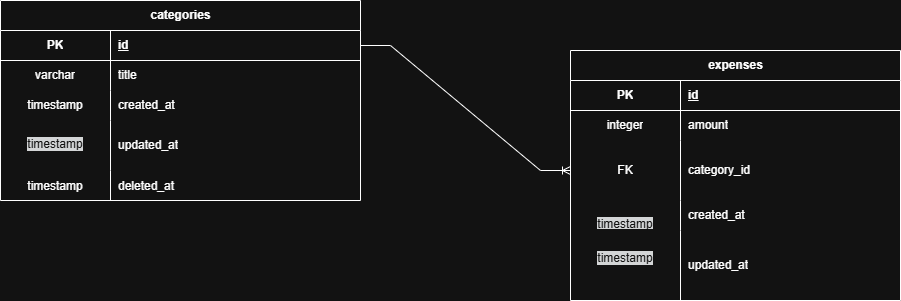

The diagram above was exported from draw.io. Its source (the exported page's mxGraphModel, read from the mxfile embedded in the PNG):
<mxGraphModel dx="2264" dy="777" grid="1" gridSize="10" guides="1" tooltips="1" connect="1" arrows="1" fold="1" page="1" pageScale="1" pageWidth="850" pageHeight="1100" math="0" shadow="0">
  <root>
    <mxCell id="0" />
    <mxCell id="1" parent="0" />
    <mxCell id="dgdQL0TwEkuATovv19hH-1" parent="1" style="shape=table;startSize=30;container=1;collapsible=1;childLayout=tableLayout;fixedRows=1;rowLines=0;fontStyle=1;align=center;resizeLast=1;html=1;" value="categories" vertex="1">
      <mxGeometry height="200" width="360" x="-250" y="50" as="geometry">
        <mxRectangle height="30" width="100" x="40" y="140" as="alternateBounds" />
      </mxGeometry>
    </mxCell>
    <mxCell id="dgdQL0TwEkuATovv19hH-2" parent="dgdQL0TwEkuATovv19hH-1" style="shape=tableRow;horizontal=0;startSize=0;swimlaneHead=0;swimlaneBody=0;fillColor=none;collapsible=0;dropTarget=0;points=[[0,0.5],[1,0.5]];portConstraint=eastwest;top=0;left=0;right=0;bottom=1;" value="" vertex="1">
      <mxGeometry height="30" width="360" y="30" as="geometry" />
    </mxCell>
    <mxCell id="dgdQL0TwEkuATovv19hH-3" parent="dgdQL0TwEkuATovv19hH-2" style="shape=partialRectangle;connectable=0;fillColor=none;top=0;left=0;bottom=0;right=0;fontStyle=1;overflow=hidden;whiteSpace=wrap;html=1;" value="PK" vertex="1">
      <mxGeometry height="30" width="110" as="geometry">
        <mxRectangle height="30" width="110" as="alternateBounds" />
      </mxGeometry>
    </mxCell>
    <mxCell id="dgdQL0TwEkuATovv19hH-4" parent="dgdQL0TwEkuATovv19hH-2" style="shape=partialRectangle;connectable=0;fillColor=none;top=0;left=0;bottom=0;right=0;align=left;spacingLeft=6;fontStyle=5;overflow=hidden;whiteSpace=wrap;html=1;" value="id" vertex="1">
      <mxGeometry height="30" width="250" x="110" as="geometry">
        <mxRectangle height="30" width="250" as="alternateBounds" />
      </mxGeometry>
    </mxCell>
    <mxCell id="dgdQL0TwEkuATovv19hH-5" parent="dgdQL0TwEkuATovv19hH-1" style="shape=tableRow;horizontal=0;startSize=0;swimlaneHead=0;swimlaneBody=0;fillColor=none;collapsible=0;dropTarget=0;points=[[0,0.5],[1,0.5]];portConstraint=eastwest;top=0;left=0;right=0;bottom=0;" value="" vertex="1">
      <mxGeometry height="30" width="360" y="60" as="geometry" />
    </mxCell>
    <mxCell id="dgdQL0TwEkuATovv19hH-6" parent="dgdQL0TwEkuATovv19hH-5" style="shape=partialRectangle;connectable=0;fillColor=none;top=0;left=0;bottom=0;right=0;editable=1;overflow=hidden;whiteSpace=wrap;html=1;" value="varchar" vertex="1">
      <mxGeometry height="30" width="110" as="geometry">
        <mxRectangle height="30" width="110" as="alternateBounds" />
      </mxGeometry>
    </mxCell>
    <mxCell id="dgdQL0TwEkuATovv19hH-7" parent="dgdQL0TwEkuATovv19hH-5" style="shape=partialRectangle;connectable=0;fillColor=none;top=0;left=0;bottom=0;right=0;align=left;spacingLeft=6;overflow=hidden;whiteSpace=wrap;html=1;" value="title" vertex="1">
      <mxGeometry height="30" width="250" x="110" as="geometry">
        <mxRectangle height="30" width="250" as="alternateBounds" />
      </mxGeometry>
    </mxCell>
    <mxCell id="dgdQL0TwEkuATovv19hH-8" parent="dgdQL0TwEkuATovv19hH-1" style="shape=tableRow;horizontal=0;startSize=0;swimlaneHead=0;swimlaneBody=0;fillColor=none;collapsible=0;dropTarget=0;points=[[0,0.5],[1,0.5]];portConstraint=eastwest;top=0;left=0;right=0;bottom=0;" value="" vertex="1">
      <mxGeometry height="30" width="360" y="90" as="geometry" />
    </mxCell>
    <mxCell id="dgdQL0TwEkuATovv19hH-9" parent="dgdQL0TwEkuATovv19hH-8" style="shape=partialRectangle;connectable=0;fillColor=none;top=0;left=0;bottom=0;right=0;editable=1;overflow=hidden;whiteSpace=wrap;html=1;" value="timestamp" vertex="1">
      <mxGeometry height="30" width="110" as="geometry">
        <mxRectangle height="30" width="110" as="alternateBounds" />
      </mxGeometry>
    </mxCell>
    <mxCell id="dgdQL0TwEkuATovv19hH-10" parent="dgdQL0TwEkuATovv19hH-8" style="shape=partialRectangle;connectable=0;fillColor=none;top=0;left=0;bottom=0;right=0;align=left;spacingLeft=6;overflow=hidden;whiteSpace=wrap;html=1;" value="created_at" vertex="1">
      <mxGeometry height="30" width="250" x="110" as="geometry">
        <mxRectangle height="30" width="250" as="alternateBounds" />
      </mxGeometry>
    </mxCell>
    <mxCell id="dgdQL0TwEkuATovv19hH-11" parent="dgdQL0TwEkuATovv19hH-1" style="shape=tableRow;horizontal=0;startSize=0;swimlaneHead=0;swimlaneBody=0;fillColor=none;collapsible=0;dropTarget=0;points=[[0,0.5],[1,0.5]];portConstraint=eastwest;top=0;left=0;right=0;bottom=0;" value="" vertex="1">
      <mxGeometry height="50" width="360" y="120" as="geometry" />
    </mxCell>
    <mxCell id="dgdQL0TwEkuATovv19hH-12" parent="dgdQL0TwEkuATovv19hH-11" style="shape=partialRectangle;connectable=0;fillColor=none;top=0;left=0;bottom=0;right=0;editable=1;overflow=hidden;whiteSpace=wrap;html=1;" value="&#10;&lt;span style=&quot;color: rgb(255, 255, 255); font-family: Helvetica; font-size: 12px; font-style: normal; font-variant-ligatures: normal; font-variant-caps: normal; font-weight: 400; letter-spacing: normal; orphans: 2; text-align: center; text-indent: 0px; text-transform: none; widows: 2; word-spacing: 0px; -webkit-text-stroke-width: 0px; white-space: normal; background-color: rgb(27, 29, 30); text-decoration-thickness: initial; text-decoration-style: initial; text-decoration-color: initial; display: inline !important; float: none;&quot;&gt;timestamp&lt;/span&gt;&#10;&#10;" vertex="1">
      <mxGeometry height="50" width="110" as="geometry">
        <mxRectangle height="50" width="110" as="alternateBounds" />
      </mxGeometry>
    </mxCell>
    <mxCell id="dgdQL0TwEkuATovv19hH-13" parent="dgdQL0TwEkuATovv19hH-11" style="shape=partialRectangle;connectable=0;fillColor=none;top=0;left=0;bottom=0;right=0;align=left;spacingLeft=6;overflow=hidden;whiteSpace=wrap;html=1;" value="updated_at" vertex="1">
      <mxGeometry height="50" width="250" x="110" as="geometry">
        <mxRectangle height="50" width="250" as="alternateBounds" />
      </mxGeometry>
    </mxCell>
    <mxCell id="dgdQL0TwEkuATovv19hH-34" parent="dgdQL0TwEkuATovv19hH-1" style="shape=tableRow;horizontal=0;startSize=0;swimlaneHead=0;swimlaneBody=0;fillColor=none;collapsible=0;dropTarget=0;points=[[0,0.5],[1,0.5]];portConstraint=eastwest;top=0;left=0;right=0;bottom=0;" value="" vertex="1">
      <mxGeometry height="30" width="360" y="170" as="geometry" />
    </mxCell>
    <mxCell id="dgdQL0TwEkuATovv19hH-35" parent="dgdQL0TwEkuATovv19hH-34" style="shape=partialRectangle;connectable=0;fillColor=none;top=0;left=0;bottom=0;right=0;editable=1;overflow=hidden;" value="timestamp" vertex="1">
      <mxGeometry height="30" width="110" as="geometry">
        <mxRectangle height="30" width="110" as="alternateBounds" />
      </mxGeometry>
    </mxCell>
    <mxCell id="dgdQL0TwEkuATovv19hH-36" parent="dgdQL0TwEkuATovv19hH-34" style="shape=partialRectangle;connectable=0;fillColor=none;top=0;left=0;bottom=0;right=0;align=left;spacingLeft=6;overflow=hidden;" value="deleted_at" vertex="1">
      <mxGeometry height="30" width="250" x="110" as="geometry">
        <mxRectangle height="30" width="250" as="alternateBounds" />
      </mxGeometry>
    </mxCell>
    <mxCell id="dgdQL0TwEkuATovv19hH-40" parent="1" style="shape=table;startSize=30;container=1;collapsible=1;childLayout=tableLayout;fixedRows=1;rowLines=0;fontStyle=1;align=center;resizeLast=1;html=1;" value="expenses" vertex="1">
      <mxGeometry height="250" width="330" x="320" y="100" as="geometry" />
    </mxCell>
    <mxCell id="dgdQL0TwEkuATovv19hH-41" parent="dgdQL0TwEkuATovv19hH-40" style="shape=tableRow;horizontal=0;startSize=0;swimlaneHead=0;swimlaneBody=0;fillColor=none;collapsible=0;dropTarget=0;points=[[0,0.5],[1,0.5]];portConstraint=eastwest;top=0;left=0;right=0;bottom=1;" value="" vertex="1">
      <mxGeometry height="30" width="330" y="30" as="geometry" />
    </mxCell>
    <mxCell id="dgdQL0TwEkuATovv19hH-42" parent="dgdQL0TwEkuATovv19hH-41" style="shape=partialRectangle;connectable=0;fillColor=none;top=0;left=0;bottom=0;right=0;fontStyle=1;overflow=hidden;whiteSpace=wrap;html=1;" value="PK" vertex="1">
      <mxGeometry height="30" width="110" as="geometry">
        <mxRectangle height="30" width="110" as="alternateBounds" />
      </mxGeometry>
    </mxCell>
    <mxCell id="dgdQL0TwEkuATovv19hH-43" parent="dgdQL0TwEkuATovv19hH-41" style="shape=partialRectangle;connectable=0;fillColor=none;top=0;left=0;bottom=0;right=0;align=left;spacingLeft=6;fontStyle=5;overflow=hidden;whiteSpace=wrap;html=1;" value="id" vertex="1">
      <mxGeometry height="30" width="220" x="110" as="geometry">
        <mxRectangle height="30" width="220" as="alternateBounds" />
      </mxGeometry>
    </mxCell>
    <mxCell id="dgdQL0TwEkuATovv19hH-44" parent="dgdQL0TwEkuATovv19hH-40" style="shape=tableRow;horizontal=0;startSize=0;swimlaneHead=0;swimlaneBody=0;fillColor=none;collapsible=0;dropTarget=0;points=[[0,0.5],[1,0.5]];portConstraint=eastwest;top=0;left=0;right=0;bottom=0;" value="" vertex="1">
      <mxGeometry height="30" width="330" y="60" as="geometry" />
    </mxCell>
    <mxCell id="dgdQL0TwEkuATovv19hH-45" parent="dgdQL0TwEkuATovv19hH-44" style="shape=partialRectangle;connectable=0;fillColor=none;top=0;left=0;bottom=0;right=0;editable=1;overflow=hidden;whiteSpace=wrap;html=1;" value="integer" vertex="1">
      <mxGeometry height="30" width="110" as="geometry">
        <mxRectangle height="30" width="110" as="alternateBounds" />
      </mxGeometry>
    </mxCell>
    <mxCell id="dgdQL0TwEkuATovv19hH-46" parent="dgdQL0TwEkuATovv19hH-44" style="shape=partialRectangle;connectable=0;fillColor=none;top=0;left=0;bottom=0;right=0;align=left;spacingLeft=6;overflow=hidden;whiteSpace=wrap;html=1;" value="amount" vertex="1">
      <mxGeometry height="30" width="220" x="110" as="geometry">
        <mxRectangle height="30" width="220" as="alternateBounds" />
      </mxGeometry>
    </mxCell>
    <mxCell id="dgdQL0TwEkuATovv19hH-54" parent="dgdQL0TwEkuATovv19hH-40" style="shape=tableRow;horizontal=0;startSize=0;swimlaneHead=0;swimlaneBody=0;fillColor=none;collapsible=0;dropTarget=0;points=[[0,0.5],[1,0.5]];portConstraint=eastwest;top=0;left=0;right=0;bottom=0;" value="" vertex="1">
      <mxGeometry height="60" width="330" y="90" as="geometry" />
    </mxCell>
    <mxCell id="dgdQL0TwEkuATovv19hH-55" parent="dgdQL0TwEkuATovv19hH-54" style="shape=partialRectangle;connectable=0;fillColor=none;top=0;left=0;bottom=0;right=0;fontStyle=0;overflow=hidden;whiteSpace=wrap;html=1;" value="FK" vertex="1">
      <mxGeometry height="60" width="110" as="geometry">
        <mxRectangle height="60" width="110" as="alternateBounds" />
      </mxGeometry>
    </mxCell>
    <mxCell id="dgdQL0TwEkuATovv19hH-56" parent="dgdQL0TwEkuATovv19hH-54" style="shape=partialRectangle;connectable=0;fillColor=none;top=0;left=0;bottom=0;right=0;align=left;spacingLeft=6;fontStyle=0;overflow=hidden;whiteSpace=wrap;html=1;" value="category_id" vertex="1">
      <mxGeometry height="60" width="220" x="110" as="geometry">
        <mxRectangle height="60" width="220" as="alternateBounds" />
      </mxGeometry>
    </mxCell>
    <mxCell id="dgdQL0TwEkuATovv19hH-47" parent="dgdQL0TwEkuATovv19hH-40" style="shape=tableRow;horizontal=0;startSize=0;swimlaneHead=0;swimlaneBody=0;fillColor=none;collapsible=0;dropTarget=0;points=[[0,0.5],[1,0.5]];portConstraint=eastwest;top=0;left=0;right=0;bottom=0;" value="" vertex="1">
      <mxGeometry height="30" width="330" y="150" as="geometry" />
    </mxCell>
    <mxCell id="dgdQL0TwEkuATovv19hH-48" parent="dgdQL0TwEkuATovv19hH-47" style="shape=partialRectangle;connectable=0;fillColor=none;top=0;left=0;bottom=0;right=0;editable=1;overflow=hidden;whiteSpace=wrap;html=1;" value="&#10;&lt;span style=&quot;color: rgb(255, 255, 255); font-family: Helvetica; font-size: 12px; font-style: normal; font-variant-ligatures: normal; font-variant-caps: normal; font-weight: 400; letter-spacing: normal; orphans: 2; text-align: center; text-indent: 0px; text-transform: none; widows: 2; word-spacing: 0px; -webkit-text-stroke-width: 0px; white-space: normal; background-color: rgb(27, 29, 30); text-decoration-thickness: initial; text-decoration-style: initial; text-decoration-color: initial; display: inline !important; float: none;&quot;&gt;timestamp&lt;/span&gt;&#10;&#10;" vertex="1">
      <mxGeometry height="30" width="110" as="geometry">
        <mxRectangle height="30" width="110" as="alternateBounds" />
      </mxGeometry>
    </mxCell>
    <mxCell id="dgdQL0TwEkuATovv19hH-49" parent="dgdQL0TwEkuATovv19hH-47" style="shape=partialRectangle;connectable=0;fillColor=none;top=0;left=0;bottom=0;right=0;align=left;spacingLeft=6;overflow=hidden;whiteSpace=wrap;html=1;" value="created_at" vertex="1">
      <mxGeometry height="30" width="220" x="110" as="geometry">
        <mxRectangle height="30" width="220" as="alternateBounds" />
      </mxGeometry>
    </mxCell>
    <mxCell id="dgdQL0TwEkuATovv19hH-50" parent="dgdQL0TwEkuATovv19hH-40" style="shape=tableRow;horizontal=0;startSize=0;swimlaneHead=0;swimlaneBody=0;fillColor=none;collapsible=0;dropTarget=0;points=[[0,0.5],[1,0.5]];portConstraint=eastwest;top=0;left=0;right=0;bottom=0;" value="" vertex="1">
      <mxGeometry height="70" width="330" y="180" as="geometry" />
    </mxCell>
    <mxCell id="dgdQL0TwEkuATovv19hH-51" parent="dgdQL0TwEkuATovv19hH-50" style="shape=partialRectangle;connectable=0;fillColor=none;top=0;left=0;bottom=0;right=0;editable=1;overflow=hidden;whiteSpace=wrap;html=1;" value="&#10;&lt;span style=&quot;color: rgb(255, 255, 255); font-family: Helvetica; font-size: 12px; font-style: normal; font-variant-ligatures: normal; font-variant-caps: normal; font-weight: 400; letter-spacing: normal; orphans: 2; text-align: center; text-indent: 0px; text-transform: none; widows: 2; word-spacing: 0px; -webkit-text-stroke-width: 0px; white-space: normal; background-color: rgb(27, 29, 30); text-decoration-thickness: initial; text-decoration-style: initial; text-decoration-color: initial; display: inline !important; float: none;&quot;&gt;timestamp&lt;/span&gt;&#10;&#10;" vertex="1">
      <mxGeometry height="70" width="110" as="geometry">
        <mxRectangle height="70" width="110" as="alternateBounds" />
      </mxGeometry>
    </mxCell>
    <mxCell id="dgdQL0TwEkuATovv19hH-52" parent="dgdQL0TwEkuATovv19hH-50" style="shape=partialRectangle;connectable=0;fillColor=none;top=0;left=0;bottom=0;right=0;align=left;spacingLeft=6;overflow=hidden;whiteSpace=wrap;html=1;" value="updated_at" vertex="1">
      <mxGeometry height="70" width="220" x="110" as="geometry">
        <mxRectangle height="70" width="220" as="alternateBounds" />
      </mxGeometry>
    </mxCell>
    <mxCell id="dgdQL0TwEkuATovv19hH-60" edge="1" parent="1" source="dgdQL0TwEkuATovv19hH-2" style="edgeStyle=entityRelationEdgeStyle;fontSize=12;html=1;endArrow=ERoneToMany;rounded=0;exitX=1;exitY=0.5;exitDx=0;exitDy=0;entryX=0;entryY=0.5;entryDx=0;entryDy=0;" target="dgdQL0TwEkuATovv19hH-54" value="">
      <mxGeometry height="100" relative="1" width="100" as="geometry">
        <mxPoint x="110" y="350" as="sourcePoint" />
        <mxPoint x="480" y="605" as="targetPoint" />
      </mxGeometry>
    </mxCell>
  </root>
</mxGraphModel>